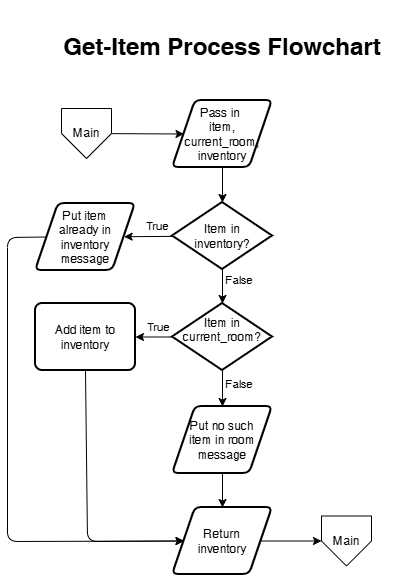

The diagram above was exported from draw.io. Its source (the exported page's mxGraphModel, read from the mxfile embedded in the PNG):
<mxGraphModel dx="788" dy="603" grid="1" gridSize="10" guides="1" tooltips="1" connect="1" arrows="1" fold="1" page="1" pageScale="1" pageWidth="850" pageHeight="1100" background="#ffffff" math="0" shadow="0">
  <root>
    <mxCell id="0" />
    <mxCell id="1" parent="0" />
    <mxCell id="2" parent="1" style="text;html=1;align=center;verticalAlign=middle;whiteSpace=wrap;rounded=0;fontSize=24;autosize=1;" value="&lt;h4&gt;Get-Item Process Flowchart&lt;/h4&gt;" vertex="1">
      <mxGeometry height="50" width="340" x="255" y="23" as="geometry" />
    </mxCell>
    <mxCell id="3" edge="1" parent="1" source="7" style="edgeStyle=none;html=1;entryX=0.5;entryY=0;entryDx=0;entryDy=0;" target="23" value="">
      <mxGeometry relative="1" as="geometry">
        <mxPoint x="425" y="403" as="targetPoint" />
      </mxGeometry>
    </mxCell>
    <mxCell id="4" connectable="0" parent="3" style="edgeLabel;html=1;align=center;verticalAlign=middle;resizable=0;points=[];" value="False" vertex="1">
      <mxGeometry relative="1" x="0.2333" y="2" as="geometry">
        <mxPoint x="14" y="-9" as="offset" />
      </mxGeometry>
    </mxCell>
    <mxCell id="5" edge="1" parent="1" source="7" style="edgeStyle=none;html=1;" target="9" value="">
      <mxGeometry relative="1" as="geometry" />
    </mxCell>
    <mxCell id="6" connectable="0" parent="5" style="edgeLabel;html=1;align=center;verticalAlign=middle;resizable=0;points=[];" value="True" vertex="1">
      <mxGeometry relative="1" x="-0.1554" y="-2" as="geometry">
        <mxPoint x="1" y="-8" as="offset" />
      </mxGeometry>
    </mxCell>
    <mxCell id="7" parent="1" style="strokeWidth=2;shape=mxgraph.flowchart.decision;fontSize=12;aspect=fixed;whiteSpace=wrap;spacing=2;labelBackgroundColor=none;labelBorderColor=none;fontColor=default;html=1;container=0;" value="Item in &lt;br&gt;current_room?&lt;div&gt;&lt;br/&gt;&lt;/div&gt;" vertex="1">
      <mxGeometry height="67" width="100" x="374.9999999999999" y="305" as="geometry" />
    </mxCell>
    <mxCell id="8" edge="1" parent="1" source="9" style="edgeStyle=none;html=1;exitX=0.5;exitY=1;exitDx=0;exitDy=0;entryX=0;entryY=0.5;entryDx=0;entryDy=0;" target="24">
      <mxGeometry relative="1" as="geometry">
        <Array as="points">
          <mxPoint x="290" y="543" />
        </Array>
      </mxGeometry>
    </mxCell>
    <mxCell id="9" parent="1" style="rounded=1;absoluteArcSize=1;arcSize=14;strokeWidth=2;fontSize=12;whiteSpace=wrap;spacing=2;labelBackgroundColor=none;labelBorderColor=none;fontColor=default;html=1;aspect=fixed;container=0;" value="Add item to inventory" vertex="1">
      <mxGeometry height="67" width="100" x="238" y="305" as="geometry" />
    </mxCell>
    <mxCell id="10" edge="1" parent="1" source="14" style="edgeStyle=none;html=1;" target="7" value="">
      <mxGeometry relative="1" as="geometry" />
    </mxCell>
    <mxCell id="11" connectable="0" parent="10" style="edgeLabel;html=1;align=center;verticalAlign=middle;resizable=0;points=[];" value="False" vertex="1">
      <mxGeometry relative="1" x="0.2192" y="-3" as="geometry">
        <mxPoint x="19" y="-11" as="offset" />
      </mxGeometry>
    </mxCell>
    <mxCell id="12" edge="1" parent="1" source="14" style="edgeStyle=none;html=1;" target="16" value="">
      <mxGeometry relative="1" as="geometry" />
    </mxCell>
    <mxCell id="13" connectable="0" parent="12" style="edgeLabel;html=1;align=center;verticalAlign=middle;resizable=0;points=[];" value="True" vertex="1">
      <mxGeometry relative="1" x="-0.3566" as="geometry">
        <mxPoint y="-10" as="offset" />
      </mxGeometry>
    </mxCell>
    <mxCell id="14" parent="1" style="strokeWidth=2;shape=mxgraph.flowchart.decision;fontSize=12;aspect=fixed;whiteSpace=wrap;spacing=2;labelBackgroundColor=none;labelBorderColor=none;fontColor=default;html=1;container=0;" value="Item in &lt;br&gt;inventory?" vertex="1">
      <mxGeometry height="67" width="100" x="374.9999999999999" y="204" as="geometry" />
    </mxCell>
    <mxCell id="15" edge="1" parent="1" source="16" style="edgeStyle=none;html=1;exitX=0;exitY=0.5;exitDx=0;exitDy=0;entryX=0;entryY=0.5;entryDx=0;entryDy=0;" target="24">
      <mxGeometry relative="1" as="geometry">
        <Array as="points">
          <mxPoint x="210" y="239" />
          <mxPoint x="210" y="543" />
        </Array>
      </mxGeometry>
    </mxCell>
    <mxCell id="16" parent="1" style="shape=parallelogram;strokeWidth=2;perimeter=parallelogramPerimeter;rounded=1;arcSize=12;size=0.23;fontSize=12;whiteSpace=wrap;spacing=2;labelBackgroundColor=none;labelBorderColor=none;fontColor=default;html=1;aspect=fixed;container=0;" value="Put&amp;nbsp;item &lt;br&gt;already in inventory message" vertex="1">
      <mxGeometry height="67" width="100" x="237.9999999999999" y="205" as="geometry" />
    </mxCell>
    <mxCell id="17" edge="1" parent="1" source="18" style="edgeStyle=none;html=1;entryX=0;entryY=0.5;entryDx=0;entryDy=0;" target="21" value="">
      <mxGeometry relative="1" as="geometry">
        <mxPoint x="349" y="135" as="targetPoint" />
      </mxGeometry>
    </mxCell>
    <mxCell id="18" parent="1" style="verticalLabelPosition=middle;verticalAlign=middle;html=1;shape=offPageConnector;rounded=0;size=0.5;labelPosition=center;align=center;" value="Main" vertex="1">
      <mxGeometry height="50" width="50" x="264.0000000000001" y="110" as="geometry" />
    </mxCell>
    <mxCell id="19" parent="1" style="verticalLabelPosition=middle;verticalAlign=middle;html=1;shape=offPageConnector;rounded=0;size=0.5;labelPosition=center;align=center;" value="Main" vertex="1">
      <mxGeometry height="50" width="50" x="524.0000000000001" y="517.5" as="geometry" />
    </mxCell>
    <mxCell id="20" edge="1" parent="1" source="21" style="edgeStyle=none;html=1;" target="14" value="">
      <mxGeometry relative="1" as="geometry" />
    </mxCell>
    <mxCell id="21" parent="1" style="shape=parallelogram;strokeWidth=2;perimeter=parallelogramPerimeter;rounded=1;arcSize=12;size=0.23;fontSize=12;whiteSpace=wrap;spacing=2;labelBackgroundColor=none;labelBorderColor=none;fontColor=default;html=1;aspect=fixed;container=0;" value="Pass in&amp;nbsp;&lt;br&gt;item, current_room, inventory" vertex="1">
      <mxGeometry height="67" width="100" x="374.9999999999999" y="102" as="geometry" />
    </mxCell>
    <mxCell id="22" edge="1" parent="1" source="23" style="edgeStyle=none;html=1;" target="24" value="">
      <mxGeometry relative="1" as="geometry" />
    </mxCell>
    <mxCell id="23" parent="1" style="shape=parallelogram;strokeWidth=2;perimeter=parallelogramPerimeter;rounded=1;arcSize=12;size=0.23;fontSize=12;whiteSpace=wrap;spacing=2;labelBackgroundColor=none;labelBorderColor=none;fontColor=default;html=1;aspect=fixed;container=0;" value="Put no such &lt;br&gt;item in room message" vertex="1">
      <mxGeometry height="67" width="100" x="374.9999999999999" y="408" as="geometry" />
    </mxCell>
    <mxCell id="24" parent="1" style="shape=parallelogram;strokeWidth=2;perimeter=parallelogramPerimeter;rounded=1;arcSize=12;size=0.23;fontSize=12;whiteSpace=wrap;spacing=2;labelBackgroundColor=none;labelBorderColor=none;fontColor=default;html=1;aspect=fixed;container=0;" value="Return&lt;br&gt;inventory" vertex="1">
      <mxGeometry height="67" width="100" x="374.9999999999999" y="509" as="geometry" />
    </mxCell>
    <mxCell id="25" edge="1" parent="1" source="24" style="edgeStyle=none;html=1;exitX=1;exitY=0.5;exitDx=0;exitDy=0;entryX=0;entryY=0.5;entryDx=0;entryDy=0;" target="19">
      <mxGeometry relative="1" as="geometry">
        <mxPoint x="504.0000000000002" y="542.5" as="targetPoint" />
      </mxGeometry>
    </mxCell>
  </root>
</mxGraphModel>